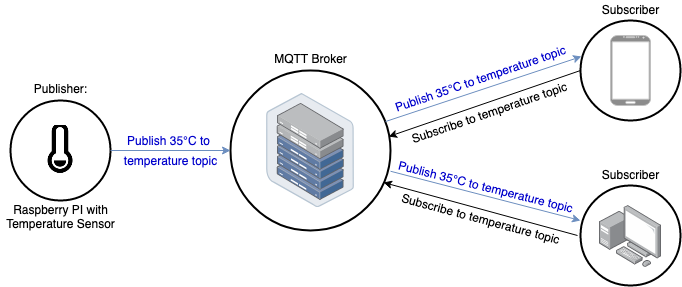

The diagram above was exported from draw.io. Its source (the exported page's mxGraphModel, read from the mxfile embedded in the PNG):
<mxGraphModel dx="1171" dy="674" grid="1" gridSize="10" guides="1" tooltips="1" connect="1" arrows="1" fold="1" page="1" pageScale="1" pageWidth="850" pageHeight="1100" math="0" shadow="0">
  <root>
    <mxCell id="0" />
    <mxCell id="1" parent="0" />
    <mxCell id="fGENlJ3JTdDVupC8Vy6Z-2" value="" style="strokeWidth=2;html=1;shape=mxgraph.flowchart.start_2;whiteSpace=wrap;" parent="1" vertex="1">
      <mxGeometry x="60" y="160" width="100" height="100" as="geometry" />
    </mxCell>
    <mxCell id="fGENlJ3JTdDVupC8Vy6Z-3" value="" style="strokeWidth=2;html=1;shape=mxgraph.flowchart.start_2;whiteSpace=wrap;" parent="1" vertex="1">
      <mxGeometry x="280" y="130" width="160" height="160" as="geometry" />
    </mxCell>
    <mxCell id="fGENlJ3JTdDVupC8Vy6Z-4" value="" style="strokeWidth=2;html=1;shape=mxgraph.flowchart.start_2;whiteSpace=wrap;" parent="1" vertex="1">
      <mxGeometry x="630" y="80" width="100" height="100" as="geometry" />
    </mxCell>
    <mxCell id="fGENlJ3JTdDVupC8Vy6Z-5" value="" style="strokeWidth=2;html=1;shape=mxgraph.flowchart.start_2;whiteSpace=wrap;" parent="1" vertex="1">
      <mxGeometry x="630" y="245" width="100" height="100" as="geometry" />
    </mxCell>
    <mxCell id="fGENlJ3JTdDVupC8Vy6Z-7" value="" style="points=[];aspect=fixed;html=1;align=center;shadow=0;dashed=0;image;image=img/lib/allied_telesis/computer_and_terminals/Personal_Computer_with_Server.svg;" parent="1" vertex="1">
      <mxGeometry x="648.8" y="265" width="62.400000000000006" height="62.400000000000006" as="geometry" />
    </mxCell>
    <mxCell id="fGENlJ3JTdDVupC8Vy6Z-8" value="" style="endArrow=classic;html=1;fillColor=#dae8fc;strokeColor=#6c8ebf;entryX=0;entryY=0.5;entryDx=0;entryDy=0;entryPerimeter=0;exitX=1;exitY=0.5;exitDx=0;exitDy=0;exitPerimeter=0;" parent="1" source="fGENlJ3JTdDVupC8Vy6Z-2" target="fGENlJ3JTdDVupC8Vy6Z-3" edge="1">
      <mxGeometry width="50" height="50" relative="1" as="geometry">
        <mxPoint x="170" y="200" as="sourcePoint" />
        <mxPoint x="300" y="200" as="targetPoint" />
      </mxGeometry>
    </mxCell>
    <mxCell id="fGENlJ3JTdDVupC8Vy6Z-9" value="" style="endArrow=classic;html=1;fillColor=#dae8fc;strokeColor=#6c8ebf;entryX=0.01;entryY=0.36;entryDx=0;entryDy=0;entryPerimeter=0;exitX=0.969;exitY=0.319;exitDx=0;exitDy=0;exitPerimeter=0;" parent="1" source="fGENlJ3JTdDVupC8Vy6Z-3" target="fGENlJ3JTdDVupC8Vy6Z-4" edge="1">
      <mxGeometry width="50" height="50" relative="1" as="geometry">
        <mxPoint x="442" y="187" as="sourcePoint" />
        <mxPoint x="630" y="107" as="targetPoint" />
      </mxGeometry>
    </mxCell>
    <mxCell id="fGENlJ3JTdDVupC8Vy6Z-10" value="" style="endArrow=classic;html=1;fillColor=#dae8fc;strokeColor=#6c8ebf;entryX=0;entryY=0.35;entryDx=0;entryDy=0;entryPerimeter=0;" parent="1" source="fGENlJ3JTdDVupC8Vy6Z-3" target="fGENlJ3JTdDVupC8Vy6Z-5" edge="1">
      <mxGeometry width="50" height="50" relative="1" as="geometry">
        <mxPoint x="430" y="230" as="sourcePoint" />
        <mxPoint x="580" y="270" as="targetPoint" />
      </mxGeometry>
    </mxCell>
    <mxCell id="fGENlJ3JTdDVupC8Vy6Z-11" value="&lt;div&gt;&lt;font color=&quot;#0000CC&quot;&gt;Publish 35°C to temperature topic&lt;/font&gt;&lt;/div&gt;" style="text;html=1;resizable=0;autosize=1;align=center;verticalAlign=middle;points=[];fillColor=none;strokeColor=none;rounded=0;rotation=14;" parent="1" vertex="1">
      <mxGeometry x="440" y="237" width="190" height="20" as="geometry" />
    </mxCell>
    <mxCell id="fGENlJ3JTdDVupC8Vy6Z-12" value="&lt;div&gt;&lt;font color=&quot;#0000CC&quot;&gt;Publish 35°C to temperature topic&lt;/font&gt;&lt;/div&gt;" style="text;html=1;resizable=0;autosize=1;align=center;verticalAlign=middle;points=[];rounded=0;rotation=341;" parent="1" vertex="1">
      <mxGeometry x="435" y="129" width="190" height="20" as="geometry" />
    </mxCell>
    <mxCell id="IUj2O37A5VvPRJ04Mvyo-1" value="&lt;div&gt;Publisher: &lt;br&gt;&lt;/div&gt;" style="text;html=1;resizable=0;autosize=1;align=center;verticalAlign=middle;points=[];fillColor=none;strokeColor=none;rounded=0;" parent="1" vertex="1">
      <mxGeometry x="75" y="139" width="70" height="20" as="geometry" />
    </mxCell>
    <mxCell id="IUj2O37A5VvPRJ04Mvyo-2" value="&lt;div&gt;Subscriber&lt;/div&gt;" style="text;html=1;resizable=0;autosize=1;align=center;verticalAlign=middle;points=[];fillColor=none;strokeColor=none;rounded=0;" parent="1" vertex="1">
      <mxGeometry x="645" y="60" width="70" height="20" as="geometry" />
    </mxCell>
    <mxCell id="IUj2O37A5VvPRJ04Mvyo-3" value="&lt;div&gt;Subscriber&lt;/div&gt;" style="text;html=1;resizable=0;autosize=1;align=center;verticalAlign=middle;points=[];fillColor=none;strokeColor=none;rounded=0;" parent="1" vertex="1">
      <mxGeometry x="645" y="225" width="70" height="20" as="geometry" />
    </mxCell>
    <mxCell id="IUj2O37A5VvPRJ04Mvyo-5" value="&lt;div&gt;&lt;font color=&quot;#6C8EBF&quot;&gt;&lt;font color=&quot;#0000CC&quot;&gt;Publish 35°C to&lt;/font&gt;&lt;br&gt;&lt;/font&gt;&lt;/div&gt;" style="text;html=1;resizable=0;autosize=1;align=center;verticalAlign=middle;points=[];rounded=0;rotation=0;" parent="1" vertex="1">
      <mxGeometry x="168" y="191" width="100" height="20" as="geometry" />
    </mxCell>
    <mxCell id="IUj2O37A5VvPRJ04Mvyo-6" value="" style="points=[];aspect=fixed;html=1;align=center;shadow=0;dashed=0;image;image=img/lib/allied_telesis/storage/Datacenter_Server_Half_Rack_ToR.svg;fillColor=#8C8C8C;" parent="1" vertex="1">
      <mxGeometry x="315.9" y="152.7" width="88.2" height="114.6" as="geometry" />
    </mxCell>
    <mxCell id="IUj2O37A5VvPRJ04Mvyo-7" value="MQTT Broker" style="text;html=1;resizable=0;autosize=1;align=center;verticalAlign=middle;points=[];fillColor=none;strokeColor=none;rounded=0;" parent="1" vertex="1">
      <mxGeometry x="315" y="109" width="90" height="20" as="geometry" />
    </mxCell>
    <mxCell id="IUj2O37A5VvPRJ04Mvyo-8" value="" style="shape=image;html=1;verticalAlign=top;verticalLabelPosition=bottom;labelBackgroundColor=#ffffff;imageAspect=0;aspect=fixed;image=https://cdn2.iconfinder.com/data/icons/weather-74/24/weather-24-128.png;fillColor=#8C8C8C;" parent="1" vertex="1">
      <mxGeometry x="85" y="185" width="50" height="50" as="geometry" />
    </mxCell>
    <mxCell id="IUj2O37A5VvPRJ04Mvyo-9" value="" style="endArrow=classic;html=1;entryX=0.956;entryY=0.7;entryDx=0;entryDy=0;entryPerimeter=0;" parent="1" target="fGENlJ3JTdDVupC8Vy6Z-3" edge="1">
      <mxGeometry width="50" height="50" relative="1" as="geometry">
        <mxPoint x="627" y="295" as="sourcePoint" />
        <mxPoint x="450" y="330" as="targetPoint" />
      </mxGeometry>
    </mxCell>
    <mxCell id="IUj2O37A5VvPRJ04Mvyo-10" value="Subscribe to temperature topic" style="text;html=1;resizable=0;autosize=1;align=center;verticalAlign=middle;points=[];fillColor=none;strokeColor=none;rounded=0;rotation=15;" parent="1" vertex="1">
      <mxGeometry x="440.00000000000006" y="269.3" width="180" height="20" as="geometry" />
    </mxCell>
    <mxCell id="IUj2O37A5VvPRJ04Mvyo-12" value="" style="endArrow=classic;html=1;entryX=0.988;entryY=0.413;entryDx=0;entryDy=0;entryPerimeter=0;exitX=0;exitY=0.5;exitDx=0;exitDy=0;exitPerimeter=0;" parent="1" source="fGENlJ3JTdDVupC8Vy6Z-4" target="fGENlJ3JTdDVupC8Vy6Z-3" edge="1">
      <mxGeometry width="50" height="50" relative="1" as="geometry">
        <mxPoint x="637" y="305" as="sourcePoint" />
        <mxPoint x="453.03999999999996" y="234.08000000000004" as="targetPoint" />
      </mxGeometry>
    </mxCell>
    <mxCell id="IUj2O37A5VvPRJ04Mvyo-13" value="Subscribe to temperature topic" style="text;html=1;resizable=0;autosize=1;align=center;verticalAlign=middle;points=[];fillColor=none;strokeColor=none;rounded=0;rotation=341;" parent="1" vertex="1">
      <mxGeometry x="449.00000000000006" y="163" width="180" height="20" as="geometry" />
    </mxCell>
    <mxCell id="IUj2O37A5VvPRJ04Mvyo-15" value="&lt;div&gt;&lt;font color=&quot;#6C8EBF&quot;&gt;&lt;font color=&quot;#0000CC&quot;&gt;temperature topic&lt;/font&gt;&lt;br&gt;&lt;/font&gt;&lt;/div&gt;" style="text;html=1;resizable=0;autosize=1;align=center;verticalAlign=middle;points=[];rounded=0;rotation=0;" parent="1" vertex="1">
      <mxGeometry x="165" y="211" width="110" height="20" as="geometry" />
    </mxCell>
    <mxCell id="prui2xho3ymAcgSJOB9q-2" value="" style="verticalLabelPosition=bottom;verticalAlign=top;html=1;shadow=0;dashed=0;strokeWidth=1;shape=mxgraph.android.phone2;strokeColor=#c0c0c0;fillColor=#8C8C8C;" parent="1" vertex="1">
      <mxGeometry x="660" y="95" width="40" height="70" as="geometry" />
    </mxCell>
    <mxCell id="99YwE6HLo6fwpoHQxsig-1" value="&lt;div&gt;Raspberry PI with &lt;br&gt;Temperature Sensor&lt;/div&gt;" style="text;html=1;resizable=0;autosize=1;align=center;verticalAlign=middle;points=[];fillColor=none;strokeColor=none;rounded=0;" vertex="1" parent="1">
      <mxGeometry x="50" y="262.3" width="120" height="30" as="geometry" />
    </mxCell>
  </root>
</mxGraphModel>